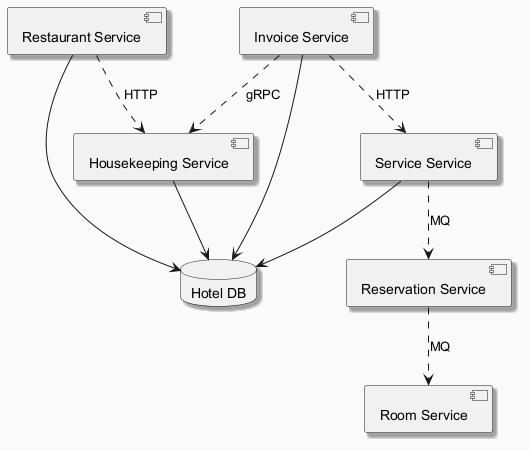

The diagram above was rendered by PlantUML. Its source (embedded in the PNG):
@startuml
skinparam backgroundColor #FAFAFA
skinparam classBackgroundColor #FFF3E0
skinparam classBorderColor #E65100
skinparam shadowing true
component "Room Service" as C_RoomService
component "Restaurant Service" as C_RestaurantService
component "Service Service" as C_ServiceService
component "Housekeeping Service" as C_HousekeepingService
component "Invoice Service" as C_InvoiceService
component "Reservation Service" as C_ReservationService
database "Hotel DB" as DB_hotel
C_RestaurantService --> DB_hotel
C_ServiceService --> DB_hotel
C_HousekeepingService --> DB_hotel
C_InvoiceService --> DB_hotel
C_RestaurantService ..> C_HousekeepingService : HTTP
C_InvoiceService ..> C_ServiceService : HTTP
C_ServiceService ..> C_ReservationService : MQ
C_ReservationService ..> C_RoomService : MQ
C_InvoiceService ..> C_HousekeepingService : gRPC
@enduml